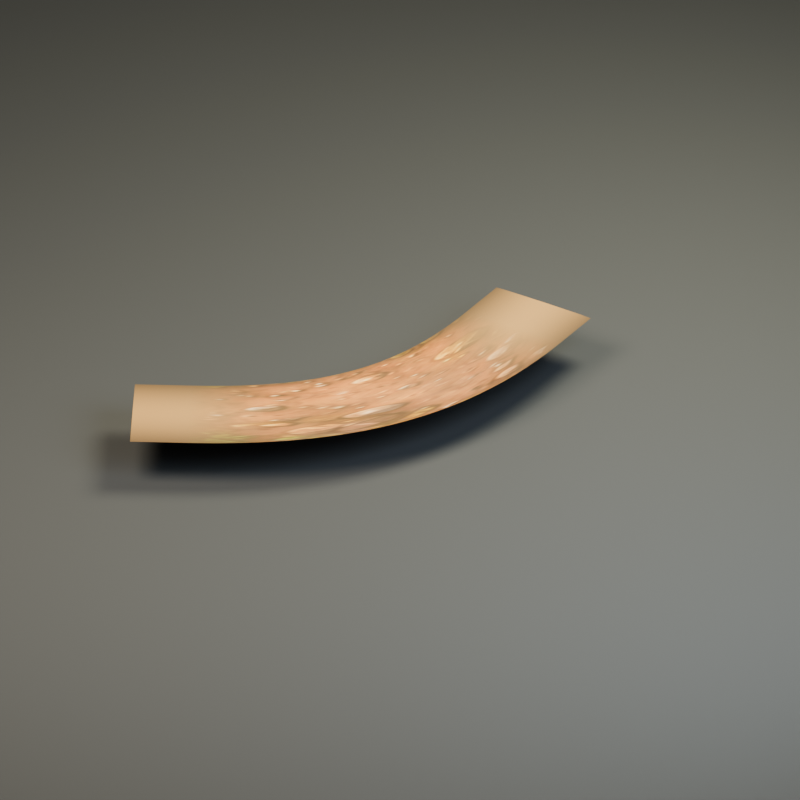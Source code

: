 # Source: hex_path_turn_120.blend  (saved by Blender 5.2.45; exported with 4.5.12 LTS)
import bpy
from mathutils import Matrix  # noqa: F401  (used for matrix-valued properties, if any)

bpy.ops.wm.read_factory_settings(use_empty=True)
scene = bpy.context.scene
scene.name = 'hex_path_turn_120'

# ---- collections
col_hex_path_turn_120 = bpy.data.collections.new('hex_path_turn_120'); scene.collection.children.link(col_hex_path_turn_120)
col_studio___excluded_from_game_exports = bpy.data.collections.new('STUDIO — excluded from game exports'); scene.collection.children.link(col_studio___excluded_from_game_exports)

# ---- images (referenced by path relative to the original .blend; pixels are not part of the script)
import os
ASSET_DIR = os.environ.get("B2B_ASSET_DIR", "")  # directory of the original .blend (textures are referenced by path, not embedded)
HERE = os.path.dirname(os.path.abspath(__file__))  # packed textures are extracted next to this script under _unpacked/

def load_image(name, relpath, width, height, colorspace="sRGB"):
    """Load a texture the original file referenced (path relative to the .blend, or extracted next to this script)."""
    p = next((c for c in (os.path.join(HERE, relpath), os.path.join(ASSET_DIR, relpath)) if relpath and os.path.exists(c)), "")
    if p:
        img = bpy.data.images.load(p, check_existing=True)
        img.name = name
    else:  # same state as the original file: an image datablock whose file is absent (Cycles renders it pink)
        img = bpy.data.images.new(name, width, height)
        img.source = "FILE"
        img.filepath = "//" + (relpath or name)
    img.colorspace_settings.name = colorspace
    return img
img_ai_texture_poc_v1_path_6b2f7ce51c09f94858bce631_base_color = load_image('ai_texture_poc_v1_path_6b2f7ce51c09f94858bce631_base_color', '_unpacked/ai_texture_poc_v1_path_6b2f7ce51c09f94858bce631_base_color.f218be14.png', 512, 512, 'sRGB')
img_ground_path_roughness = load_image('ground_path_roughness', '_unpacked/ground_path_roughness.be6e5b8d.png', 512, 512, 'Non-Color')
img_ground_path_normal = load_image('ground_path_normal', '_unpacked/ground_path_normal.839ffc86.png', 512, 512, 'Non-Color')

# ---- materials (node trees are filled in below, after node groups)
mat_floor_path = bpy.data.materials.new('floor_path')
mat_floor_path.diffuse_color = (0.2633, 0.14, 0.05497, 1.0)
mat_base = bpy.data.materials.new('base')
mat_base.diffuse_color = (0.06372, 0.06838, 0.06838, 1.0)

# ---- material node trees
mat_floor_path.use_nodes = True; mat_floor_path.node_tree.nodes.clear()
_N = mat_floor_path.node_tree.nodes; _L = mat_floor_path.node_tree.links
n0 = _N.new('ShaderNodeBsdfPrincipled'); n0.name = 'Principled BSDF'; n0.location = (-200, 100)
n0.inputs[10].default_value = 0.005
n0.inputs[27].default_value = (0.2633, 0.14, 0.05497, 1.0)
n1 = _N.new('ShaderNodeOutputMaterial'); n1.name = 'Material Output'; n1.location = (200, 100)
n2 = _N.new('ShaderNodeTexImage'); n2.name = 'Image Texture'; n2.location = (0, 0)
n2.image = img_ai_texture_poc_v1_path_6b2f7ce51c09f94858bce631_base_color
n2.extension = 'EXTEND'
n3 = _N.new('ShaderNodeTexImage'); n3.name = 'Image Texture.001'; n3.location = (0, 0)
n3.image = img_ground_path_roughness
n3.extension = 'EXTEND'
n4 = _N.new('ShaderNodeTexImage'); n4.name = 'Image Texture.002'; n4.location = (0, 0)
n4.image = img_ground_path_normal
n4.extension = 'EXTEND'
n5 = _N.new('ShaderNodeNormalMap'); n5.name = 'Normal Map'; n5.location = (0, 0)
n5.width = 160
_L.new(n0.outputs[0], n1.inputs[0])
_L.new(n2.outputs[0], n0.inputs[0])
_L.new(n3.outputs[0], n0.inputs[2])
_L.new(n4.outputs[0], n5.inputs[1])
_L.new(n5.outputs[0], n0.inputs[5])
n1.is_active_output = True
mat_base.use_nodes = True; mat_base.node_tree.nodes.clear()
_N = mat_base.node_tree.nodes; _L = mat_base.node_tree.links
n0 = _N.new('ShaderNodeBsdfPrincipled'); n0.name = 'Principled BSDF'; n0.location = (-200, 100)
n0.inputs[0].default_value = (0.06372, 0.06838, 0.06838, 1.0)
n0.inputs[2].default_value = 0.78
n0.inputs[10].default_value = 0.005
n0.inputs[27].default_value = (0.06372, 0.06838, 0.06838, 1.0)
n1 = _N.new('ShaderNodeOutputMaterial'); n1.name = 'Material Output'; n1.location = (200, 100)
_L.new(n0.outputs[0], n1.inputs[0])
n1.is_active_output = True

# ---- world
world_neutral_soft_ambient_006 = bpy.data.worlds.new('Neutral soft ambient.006'); scene.world = world_neutral_soft_ambient_006
world_neutral_soft_ambient_006.use_nodes = True; world_neutral_soft_ambient_006.node_tree.nodes.clear()
_N = world_neutral_soft_ambient_006.node_tree.nodes; _L = world_neutral_soft_ambient_006.node_tree.links
n0 = _N.new('ShaderNodeBackground'); n0.name = 'Background'; n0.location = (-200, 100)
n0.inputs[0].default_value = (0.2, 0.22, 0.25, 1.0)
n0.inputs[1].default_value = 0.32
n1 = _N.new('ShaderNodeOutputWorld'); n1.name = 'World Output'; n1.location = (200, 100)
_L.new(n0.outputs[0], n1.inputs[0])
n1.is_active_output = True

# ---- cameras
cam_orthographic_art_camera_006 = bpy.data.cameras.new('Orthographic art camera.006')
cam_orthographic_art_camera_006.type = 'ORTHO'
cam_orthographic_art_camera_006.ortho_scale = 6.6

# ---- lights
light_warm_key_006 = bpy.data.lights.new('Warm key.006', 'AREA')
light_warm_key_006.color = (1.0, 0.86, 0.69)
light_warm_key_006.energy = 1012.0
light_warm_key_006.shape = 'DISK'
light_warm_key_006.size = 5.2
light_soft_sky_006 = bpy.data.lights.new('Soft sky.006', 'AREA')
light_soft_sky_006.color = (0.72, 0.83, 1.0)
light_soft_sky_006.energy = 533.0
light_soft_sky_006.shape = 'DISK'
light_soft_sky_006.size = 5.0
light_leaf_rim_006 = bpy.data.lights.new('Leaf rim.006', 'AREA')
light_leaf_rim_006.color = (1.0, 0.94, 0.73)
light_leaf_rim_006.energy = 1000.0
light_leaf_rim_006.shape = 'DISK'
light_leaf_rim_006.size = 4.0

# ---- meshes
me_independent_painted_path_ribbon_001 = bpy.data.meshes.new('Independent painted path ribbon.001')
me_independent_painted_path_ribbon_001.from_pydata([(-0.46, 2.208, 0.006), (-0.368, 2.208, 0.01), (0.0, 2.208, 0.012), (0.368, 2.208, 0.01), (0.46, 2.208, 0.006), (-0.46, 1.728, 0.006), (-0.368, 1.728, 0.01), (0.0, 1.728, 0.012), (0.368, 1.728, 0.01), (0.46, 1.728, 0.006), (-0.4612, 1.626, 0.006), (-0.3692, 1.624, 0.01), (-0.001295, 1.615, 0.012), (0.3666, 1.607, 0.01), (0.4586, 1.605, 0.006), (-0.4647, 1.527, 0.006), (-0.3728, 1.522, 0.01), (-0.005202, 1.505, 0.012), (0.3624, 1.487, 0.01), (0.4543, 1.483, 0.006), (-0.4705, 1.431, 0.006), (-0.3788, 1.424, 0.01), (-0.01175, 1.397, 0.012), (0.3552, 1.37, 0.01), (0.447, 1.363, 0.006), (-0.4786, 1.338, 0.006), (-0.3871, 1.329, 0.01), (-0.02098, 1.292, 0.012), (0.3451, 1.255, 0.01), (0.4367, 1.245, 0.006), (-0.489, 1.249, 0.006), (-0.3978, 1.237, 0.01), (-0.03292, 1.189, 0.012), (0.332, 1.141, 0.01), (0.4232, 1.129, 0.006), (-0.5017, 1.162, 0.006), (-0.4109, 1.147, 0.01), (-0.04759, 1.088, 0.012), (0.3157, 1.03, 0.01), (0.4065, 1.015, 0.006), (-0.5166, 1.078, 0.006), (-0.4263, 1.06, 0.01), (-0.06504, 0.9902, 0.012), (0.2962, 0.92, 0.01), (0.3865, 0.9025, 0.006), (-0.5337, 0.997, 0.006), (-0.444, 0.9764, 0.01), (-0.0853, 0.8944, 0.012), (0.2734, 0.8123, 0.01), (0.3631, 0.7918, 0.006), (-0.553, 0.9186, 0.006), (-0.4641, 0.8951, 0.01), (-0.1084, 0.8008, 0.012), (0.2473, 0.7065, 0.01), (0.3363, 0.6829, 0.006), (-0.5746, 0.8428, 0.006), (-0.4865, 0.8161, 0.01), (-0.1344, 0.7093, 0.012), (0.2178, 0.6025, 0.01), (0.3058, 0.5758, 0.006), (-0.5983, 0.7695, 0.006), (-0.5113, 0.7396, 0.01), (-0.1632, 0.62, 0.012), (0.1848, 0.5004, 0.01), (0.2718, 0.4706, 0.006), (-0.6242, 0.6984, 0.006), (-0.5383, 0.6653, 0.01), (-0.195, 0.5328, 0.012), (0.1483, 0.4003, 0.01), (0.2341, 0.3672, 0.006), (-0.6523, 0.6294, 0.006), (-0.5678, 0.593, 0.01), (-0.2298, 0.4475, 0.012), (0.1082, 0.3021, 0.01), (0.1927, 0.2657, 0.006), (-0.6827, 0.5623, 0.006), (-0.5997, 0.5227, 0.01), (-0.2675, 0.3643, 0.012), (0.06459, 0.2058, 0.01), (0.1476, 0.1662, 0.006), (-0.7154, 0.497, 0.006), (-0.634, 0.4542, 0.01), (-0.3083, 0.2829, 0.012), (0.01735, 0.1116, 0.01), (0.09877, 0.06872, 0.006), (-0.7506, 0.4333, 0.006), (-0.6709, 0.3873, 0.01), (-0.3522, 0.2033, 0.012), (-0.0335, 0.01934, 0.01), (0.04617, -0.02666, 0.006), (-0.7882, 0.3711, 0.006), (-0.7104, 0.322, 0.01), (-0.3992, 0.1256, 0.012), (-0.08793, -0.0708, 0.01), (-0.01013, -0.1199, 0.006), (-0.8284, 0.3101, 0.006), (-0.7525, 0.258, 0.01), (-0.4492, 0.04957, 0.012), (-0.1459, -0.1588, 0.01), (-0.07011, -0.2109, 0.006), (-0.8712, 0.2502, 0.006), (-0.7975, 0.1952, 0.01), (-0.5025, -0.02477, 0.012), (-0.2075, -0.2448, 0.01), (-0.1337, -0.2998, 0.006), (-0.9169, 0.1914, 0.006), (-0.8453, 0.1336, 0.01), (-0.5589, -0.0975, 0.012), (-0.2725, -0.3286, 0.01), (-0.2009, -0.3863, 0.006), (-0.9655, 0.1334, 0.006), (-0.8961, 0.07296, 0.01), (-0.6186, -0.1687, 0.012), (-0.341, -0.4103, 0.01), (-0.2716, -0.4707, 0.006), (-1.017, 0.07615, 0.006), (-0.9501, 0.01326, 0.01), (-0.6815, -0.2383, 0.012), (-0.4129, -0.4899, 0.01), (-0.3457, -0.5528, 0.006), (-1.072, 0.01963, 0.006), (-1.007, -0.0456, 0.01), (-0.7477, -0.3065, 0.012), (-0.4882, -0.5674, 0.01), (-0.4233, -0.6327, 0.006), (-1.13, -0.03627, 0.006), (-1.068, -0.1037, 0.01), (-0.8172, -0.3733, 0.012), (-0.5668, -0.643, 0.01), (-0.5042, -0.7104, 0.006), (-1.192, -0.0916, 0.006), (-1.131, -0.161, 0.01), (-0.8901, -0.4388, 0.012), (-0.6487, -0.7165, 0.01), (-0.5883, -0.786, 0.006), (-1.257, -0.1464, 0.006), (-1.199, -0.2177, 0.01), (-0.9663, -0.503, 0.012), (-0.7338, -0.7882, 0.01), (-0.6757, -0.8595, 0.006), (-1.326, -0.2007, 0.006), (-1.27, -0.2738, 0.01), (-1.046, -0.5659, 0.012), (-0.8222, -0.858, 0.01), (-0.7663, -0.9311, 0.006), (-1.398, -0.2546, 0.006), (-1.344, -0.3292, 0.01), (-1.129, -0.6277, 0.012), (-0.9139, -0.9262, 0.01), (-0.8601, -1.001, 0.006), (-1.475, -0.308, 0.006), (-1.423, -0.3841, 0.01), (-1.216, -0.6883, 0.012), (-1.009, -0.9926, 0.01), (-0.957, -1.069, 0.006), (-1.555, -0.361, 0.006), (-1.505, -0.4384, 0.01), (-1.306, -0.7479, 0.012), (-1.107, -1.057, 0.01), (-1.057, -1.135, 0.006), (-1.639, -0.4136, 0.006), (-1.591, -0.4922, 0.01), (-1.4, -0.8065, 0.012), (-1.208, -1.121, 0.01), (-1.16, -1.199, 0.006), (-1.727, -0.4658, 0.006), (-1.681, -0.5455, 0.01), (-1.497, -0.8642, 0.012), (-1.313, -1.183, 0.01), (-1.267, -1.263, 0.006), (-2.142, -0.7058, 0.006), (-2.096, -0.7855, 0.01), (-1.913, -1.104, 0.012), (-1.729, -1.423, 0.01), (-1.683, -1.503, 0.006)], [], [(0, 5, 6, 1), (1, 6, 7, 2), (2, 7, 8, 3), (3, 8, 9, 4), (5, 10, 11, 6), (6, 11, 12, 7), (7, 12, 13, 8), (8, 13, 14, 9), (10, 15, 16, 11), (11, 16, 17, 12), (12, 17, 18, 13), (13, 18, 19, 14), (15, 20, 21, 16), (16, 21, 22, 17), (17, 22, 23, 18), (18, 23, 24, 19), (20, 25, 26, 21), (21, 26, 27, 22), (22, 27, 28, 23), (23, 28, 29, 24), (25, 30, 31, 26), (26, 31, 32, 27), (27, 32, 33, 28), (28, 33, 34, 29), (30, 35, 36, 31), (31, 36, 37, 32), (32, 37, 38, 33), (33, 38, 39, 34), (35, 40, 41, 36), (36, 41, 42, 37), (37, 42, 43, 38), (38, 43, 44, 39), (40, 45, 46, 41), (41, 46, 47, 42), (42, 47, 48, 43), (43, 48, 49, 44), (45, 50, 51, 46), (46, 51, 52, 47), (47, 52, 53, 48), (48, 53, 54, 49), (50, 55, 56, 51), (51, 56, 57, 52), (52, 57, 58, 53), (53, 58, 59, 54), (55, 60, 61, 56), (56, 61, 62, 57), (57, 62, 63, 58), (58, 63, 64, 59), (60, 65, 66, 61), (61, 66, 67, 62), (62, 67, 68, 63), (63, 68, 69, 64), (65, 70, 71, 66), (66, 71, 72, 67), (67, 72, 73, 68), (68, 73, 74, 69), (70, 75, 76, 71), (71, 76, 77, 72), (72, 77, 78, 73), (73, 78, 79, 74), (75, 80, 81, 76), (76, 81, 82, 77), (77, 82, 83, 78), (78, 83, 84, 79), (80, 85, 86, 81), (81, 86, 87, 82), (82, 87, 88, 83), (83, 88, 89, 84), (85, 90, 91, 86), (86, 91, 92, 87), (87, 92, 93, 88), (88, 93, 94, 89), (90, 95, 96, 91), (91, 96, 97, 92), (92, 97, 98, 93), (93, 98, 99, 94), (95, 100, 101, 96), (96, 101, 102, 97), (97, 102, 103, 98), (98, 103, 104, 99), (100, 105, 106, 101), (101, 106, 107, 102), (102, 107, 108, 103), (103, 108, 109, 104), (105, 110, 111, 106), (106, 111, 112, 107), (107, 112, 113, 108), (108, 113, 114, 109), (110, 115, 116, 111), (111, 116, 117, 112), (112, 117, 118, 113), (113, 118, 119, 114), (115, 120, 121, 116), (116, 121, 122, 117), (117, 122, 123, 118), (118, 123, 124, 119), (120, 125, 126, 121), (121, 126, 127, 122), (122, 127, 128, 123), (123, 128, 129, 124), (125, 130, 131, 126), (126, 131, 132, 127), (127, 132, 133, 128), (128, 133, 134, 129), (130, 135, 136, 131), (131, 136, 137, 132), (132, 137, 138, 133), (133, 138, 139, 134), (135, 140, 141, 136), (136, 141, 142, 137), (137, 142, 143, 138), (138, 143, 144, 139), (140, 145, 146, 141), (141, 146, 147, 142), (142, 147, 148, 143), (143, 148, 149, 144), (145, 150, 151, 146), (146, 151, 152, 147), (147, 152, 153, 148), (148, 153, 154, 149), (150, 155, 156, 151), (151, 156, 157, 152), (152, 157, 158, 153), (153, 158, 159, 154), (155, 160, 161, 156), (156, 161, 162, 157), (157, 162, 163, 158), (158, 163, 164, 159), (160, 165, 166, 161), (161, 166, 167, 162), (162, 167, 168, 163), (163, 168, 169, 164), (165, 170, 171, 166), (166, 171, 172, 167), (167, 172, 173, 168), (168, 173, 174, 169)])
_uv = me_independent_painted_path_ribbon_001.uv_layers.new(name='PaintedUV')
_uv.uv.foreach_set('vector', [0.0, 0.0, 0.0, 0.1163, 0.1, 0.1163, 0.1, 0.0, 0.1, 0.0, 0.1, 0.1163, 0.5, 0.1163, 0.5, 0.0, 0.5, 0.0, 0.5, 0.1163, 0.9, 0.1163, 0.9, 0.0, 0.9, 0.0, 0.9, 0.1163, 1.0, 0.1163, 1.0, 0.0, 0.0, 0.1163, 0.0, 0.1437, 0.1, 0.1437, 0.1, 0.1163, 0.1, 0.1163, 0.1, 0.1437, 0.5, 0.1437, 0.5, 0.1163, 0.5, 0.1163, 0.5, 0.1437, 0.9, 0.1437, 0.9, 0.1163, 0.9, 0.1163, 0.9, 0.1437, 1.0, 0.1437, 1.0, 0.1163, 0.0, 0.1437, 0.0, 0.1705, 0.1, 0.1705, 0.1, 0.1437, 0.1, 0.1437, 0.1, 0.1705, 0.5, 0.1705, 0.5, 0.1437, 0.5, 0.1437, 0.5, 0.1705, 0.9, 0.1705, 0.9, 0.1437, 0.9, 0.1437, 0.9, 0.1705, 1.0, 0.1705, 1.0, 0.1437, 0.0, 0.1705, 0.0, 0.1966, 0.1, 0.1966, 0.1, 0.1705, 0.1, 0.1705, 0.1, 0.1966, 0.5, 0.1966, 0.5, 0.1705, 0.5, 0.1705, 0.5, 0.1966, 0.9, 0.1966, 0.9, 0.1705, 0.9, 0.1705, 0.9, 0.1966, 1.0, 0.1966, 1.0, 0.1705, 0.0, 0.1966, 0.0, 0.2223, 0.1, 0.2223, 0.1, 0.1966, 0.1, 0.1966, 0.1, 0.2223, 0.5, 0.2223, 0.5, 0.1966, 0.5, 0.1966, 0.5, 0.2223, 0.9, 0.2223, 0.9, 0.1966, 0.9, 0.1966, 0.9, 0.2223, 1.0, 0.2223, 1.0, 0.1966, 0.0, 0.2223, 0.0, 0.2474, 0.1, 0.2474, 0.1, 0.2223, 0.1, 0.2223, 0.1, 0.2474, 0.5, 0.2474, 0.5, 0.2223, 0.5, 0.2223, 0.5, 0.2474, 0.9, 0.2474, 0.9, 0.2223, 0.9, 0.2223, 0.9, 0.2474, 1.0, 0.2474, 1.0, 0.2223, 0.0, 0.2474, 0.0, 0.272, 0.1, 0.272, 0.1, 0.2474, 0.1, 0.2474, 0.1, 0.272, 0.5, 0.272, 0.5, 0.2474, 0.5, 0.2474, 0.5, 0.272, 0.9, 0.272, 0.9, 0.2474, 0.9, 0.2474, 0.9, 0.272, 1.0, 0.272, 1.0, 0.2474, 0.0, 0.272, 0.0, 0.2961, 0.1, 0.2961, 0.1, 0.272, 0.1, 0.272, 0.1, 0.2961, 0.5, 0.2961, 0.5, 0.272, 0.5, 0.272, 0.5, 0.2961, 0.9, 0.2961, 0.9, 0.272, 0.9, 0.272, 0.9, 0.2961, 1.0, 0.2961, 1.0, 0.272, 0.0, 0.2961, 0.0, 0.3198, 0.1, 0.3198, 0.1, 0.2961, 0.1, 0.2961, 0.1, 0.3198, 0.5, 0.3198, 0.5, 0.2961, 0.5, 0.2961, 0.5, 0.3198, 0.9, 0.3198, 0.9, 0.2961, 0.9, 0.2961, 0.9, 0.3198, 1.0, 0.3198, 1.0, 0.2961, 0.0, 0.3198, 0.0, 0.3432, 0.1, 0.3432, 0.1, 0.3198, 0.1, 0.3198, 0.1, 0.3432, 0.5, 0.3432, 0.5, 0.3198, 0.5, 0.3198, 0.5, 0.3432, 0.9, 0.3432, 0.9, 0.3198, 0.9, 0.3198, 0.9, 0.3432, 1.0, 0.3432, 1.0, 0.3198, 0.0, 0.3432, 0.0, 0.3662, 0.1, 0.3662, 0.1, 0.3432, 0.1, 0.3432, 0.1, 0.3662, 0.5, 0.3662, 0.5, 0.3432, 0.5, 0.3432, 0.5, 0.3662, 0.9, 0.3662, 0.9, 0.3432, 0.9, 0.3432, 0.9, 0.3662, 1.0, 0.3662, 1.0, 0.3432, 0.0, 0.3662, 0.0, 0.389, 0.1, 0.389, 0.1, 0.3662, 0.1, 0.3662, 0.1, 0.389, 0.5, 0.389, 0.5, 0.3662, 0.5, 0.3662, 0.5, 0.389, 0.9, 0.389, 0.9, 0.3662, 0.9, 0.3662, 0.9, 0.389, 1.0, 0.389, 1.0, 0.3662, 0.0, 0.389, 0.0, 0.4115, 0.1, 0.4115, 0.1, 0.389, 0.1, 0.389, 0.1, 0.4115, 0.5, 0.4115, 0.5, 0.389, 0.5, 0.389, 0.5, 0.4115, 0.9, 0.4115, 0.9, 0.389, 0.9, 0.389, 0.9, 0.4115, 1.0, 0.4115, 1.0, 0.389, 0.0, 0.4115, 0.0, 0.4338, 0.1, 0.4338, 0.1, 0.4115, 0.1, 0.4115, 0.1, 0.4338, 0.5, 0.4338, 0.5, 0.4115, 0.5, 0.4115, 0.5, 0.4338, 0.9, 0.4338, 0.9, 0.4115, 0.9, 0.4115, 0.9, 0.4338, 1.0, 0.4338, 1.0, 0.4115, 0.0, 0.4338, 0.0, 0.4559, 0.1, 0.4559, 0.1, 0.4338, 0.1, 0.4338, 0.1, 0.4559, 0.5, 0.4559, 0.5, 0.4338, 0.5, 0.4338, 0.5, 0.4559, 0.9, 0.4559, 0.9, 0.4338, 0.9, 0.4338, 0.9, 0.4559, 1.0, 0.4559, 1.0, 0.4338, 0.0, 0.4559, 0.0, 0.478, 0.1, 0.478, 0.1, 0.4559, 0.1, 0.4559, 0.1, 0.478, 0.5, 0.478, 0.5, 0.4559, 0.5, 0.4559, 0.5, 0.478, 0.9, 0.478, 0.9, 0.4559, 0.9, 0.4559, 0.9, 0.478, 1.0, 0.478, 1.0, 0.4559, 0.0, 0.478, 0.0, 0.5, 0.1, 0.5, 0.1, 0.478, 0.1, 0.478, 0.1, 0.5, 0.5, 0.5, 0.5, 0.478, 0.5, 0.478, 0.5, 0.5, 0.9, 0.5, 0.9, 0.478, 0.9, 0.478, 0.9, 0.5, 1.0, 0.5, 1.0, 0.478, 0.0, 0.5, 0.0, 0.522, 0.1, 0.522, 0.1, 0.5, 0.1, 0.5, 0.1, 0.522, 0.5, 0.522, 0.5, 0.5, 0.5, 0.5, 0.5, 0.522, 0.9, 0.522, 0.9, 0.5, 0.9, 0.5, 0.9, 0.522, 1.0, 0.522, 1.0, 0.5, 0.0, 0.522, 0.0, 0.5441, 0.1, 0.5441, 0.1, 0.522, 0.1, 0.522, 0.1, 0.5441, 0.5, 0.5441, 0.5, 0.522, 0.5, 0.522, 0.5, 0.5441, 0.9, 0.5441, 0.9, 0.522, 0.9, 0.522, 0.9, 0.5441, 1.0, 0.5441, 1.0, 0.522, 0.0, 0.5441, 0.0, 0.5662, 0.1, 0.5662, 0.1, 0.5441, 0.1, 0.5441, 0.1, 0.5662, 0.5, 0.5662, 0.5, 0.5441, 0.5, 0.5441, 0.5, 0.5662, 0.9, 0.5662, 0.9, 0.5441, 0.9, 0.5441, 0.9, 0.5662, 1.0, 0.5662, 1.0, 0.5441, 0.0, 0.5662, 0.0, 0.5885, 0.1, 0.5885, 0.1, 0.5662, 0.1, 0.5662, 0.1, 0.5885, 0.5, 0.5885, 0.5, 0.5662, 0.5, 0.5662, 0.5, 0.5885, 0.9, 0.5885, 0.9, 0.5662, 0.9, 0.5662, 0.9, 0.5885, 1.0, 0.5885, 1.0, 0.5662, 0.0, 0.5885, 0.0, 0.611, 0.1, 0.611, 0.1, 0.5885, 0.1, 0.5885, 0.1, 0.611, 0.5, 0.611, 0.5, 0.5885, 0.5, 0.5885, 0.5, 0.611, 0.9, 0.611, 0.9, 0.5885, 0.9, 0.5885, 0.9, 0.611, 1.0, 0.611, 1.0, 0.5885, 0.0, 0.611, 0.0, 0.6338, 0.1, 0.6338, 0.1, 0.611, 0.1, 0.611, 0.1, 0.6338, 0.5, 0.6338, 0.5, 0.611, 0.5, 0.611, 0.5, 0.6338, 0.9, 0.6338, 0.9, 0.611, 0.9, 0.611, 0.9, 0.6338, 1.0, 0.6338, 1.0, 0.611, 0.0, 0.6338, 0.0, 0.6568, 0.1, 0.6568, 0.1, 0.6338, 0.1, 0.6338, 0.1, 0.6568, 0.5, 0.6568, 0.5, 0.6338, 0.5, 0.6338, 0.5, 0.6568, 0.9, 0.6568, 0.9, 0.6338, 0.9, 0.6338, 0.9, 0.6568, 1.0, 0.6568, 1.0, 0.6338, 0.0, 0.6568, 0.0, 0.6802, 0.1, 0.6802, 0.1, 0.6568, 0.1, 0.6568, 0.1, 0.6802, 0.5, 0.6802, 0.5, 0.6568, 0.5, 0.6568, 0.5, 0.6802, 0.9, 0.6802, 0.9, 0.6568, 0.9, 0.6568, 0.9, 0.6802, 1.0, 0.6802, 1.0, 0.6568, 0.0, 0.6802, 0.0, 0.7039, 0.1, 0.7039, 0.1, 0.6802, 0.1, 0.6802, 0.1, 0.7039, 0.5, 0.7039, 0.5, 0.6802, 0.5, 0.6802, 0.5, 0.7039, 0.9, 0.7039, 0.9, 0.6802, 0.9, 0.6802, 0.9, 0.7039, 1.0, 0.7039, 1.0, 0.6802, 0.0, 0.7039, 0.0, 0.728, 0.1, 0.728, 0.1, 0.7039, 0.1, 0.7039, 0.1, 0.728, 0.5, 0.728, 0.5, 0.7039, 0.5, 0.7039, 0.5, 0.728, 0.9, 0.728, 0.9, 0.7039, 0.9, 0.7039, 0.9, 0.728, 1.0, 0.728, 1.0, 0.7039, 0.0, 0.728, 0.0, 0.7526, 0.1, 0.7526, 0.1, 0.728, 0.1, 0.728, 0.1, 0.7526, 0.5, 0.7526, 0.5, 0.728, 0.5, 0.728, 0.5, 0.7526, 0.9, 0.7526, 0.9, 0.728, 0.9, 0.728, 0.9, 0.7526, 1.0, 0.7526, 1.0, 0.728, 0.0, 0.7526, 0.0, 0.7777, 0.1, 0.7777, 0.1, 0.7526, 0.1, 0.7526, 0.1, 0.7777, 0.5, 0.7777, 0.5, 0.7526, 0.5, 0.7526, 0.5, 0.7777, 0.9, 0.7777, 0.9, 0.7526, 0.9, 0.7526, 0.9, 0.7777, 1.0, 0.7777, 1.0, 0.7526, 0.0, 0.7777, 0.0, 0.8034, 0.1, 0.8034, 0.1, 0.7777, 0.1, 0.7777, 0.1, 0.8034, 0.5, 0.8034, 0.5, 0.7777, 0.5, 0.7777, 0.5, 0.8034, 0.9, 0.8034, 0.9, 0.7777, 0.9, 0.7777, 0.9, 0.8034, 1.0, 0.8034, 1.0, 0.7777, 0.0, 0.8034, 0.0, 0.8295, 0.1, 0.8295, 0.1, 0.8034, 0.1, 0.8034, 0.1, 0.8295, 0.5, 0.8295, 0.5, 0.8034, 0.5, 0.8034, 0.5, 0.8295, 0.9, 0.8295, 0.9, 0.8034, 0.9, 0.8034, 0.9, 0.8295, 1.0, 0.8295, 1.0, 0.8034, 0.0, 0.8295, 0.0, 0.8563, 0.1, 0.8563, 0.1, 0.8295, 0.1, 0.8295, 0.1, 0.8563, 0.5, 0.8563, 0.5, 0.8295, 0.5, 0.8295, 0.5, 0.8563, 0.9, 0.8563, 0.9, 0.8295, 0.9, 0.8295, 0.9, 0.8563, 1.0, 0.8563, 1.0, 0.8295, 0.0, 0.8563, 0.0, 0.8837, 0.1, 0.8837, 0.1, 0.8563, 0.1, 0.8563, 0.1, 0.8837, 0.5, 0.8837, 0.5, 0.8563, 0.5, 0.8563, 0.5, 0.8837, 0.9, 0.8837, 0.9, 0.8563, 0.9, 0.8563, 0.9, 0.8837, 1.0, 0.8837, 1.0, 0.8563, 0.0, 0.8837, 0.0, 1.0, 0.1, 1.0, 0.1, 0.8837, 0.1, 0.8837, 0.1, 1.0, 0.5, 1.0, 0.5, 0.8837, 0.5, 0.8837, 0.5, 1.0, 0.9, 1.0, 0.9, 0.8837, 0.9, 0.8837, 0.9, 1.0, 1.0, 1.0, 1.0, 0.8837])
me_independent_painted_path_ribbon_001.materials.append(mat_floor_path)
me_independent_painted_path_ribbon_001.update()
me_studio_ground_006 = bpy.data.meshes.new('Studio ground.006')
me_studio_ground_006.from_pydata([(-100.0, -100.0, -0.465), (-100.0, -100.0, -0.365), (-100.0, 100.0, -0.465), (-100.0, 100.0, -0.365), (100.0, -100.0, -0.465), (100.0, -100.0, -0.365), (100.0, 100.0, -0.465), (100.0, 100.0, -0.365)], [], [(0, 4, 6, 2), (1, 3, 7, 5), (0, 1, 5, 4), (2, 6, 7, 3), (0, 2, 3, 1), (4, 5, 7, 6)])
me_studio_ground_006.materials.append(mat_base)
me_studio_ground_006.update()

# ---- objects
ob_hex_path_turn_120_root = bpy.data.objects.new('hex_path_turn_120_root', None)
ob_independent_painted_path_ribbon = bpy.data.objects.new('Independent painted path ribbon', me_independent_painted_path_ribbon_001)
ob_studio_ground = bpy.data.objects.new('Studio ground', me_studio_ground_006)
ob_orthographic_art_camera = bpy.data.objects.new('Orthographic art camera', cam_orthographic_art_camera_006)
ob_warm_key = bpy.data.objects.new('Warm key', light_warm_key_006)
ob_soft_sky = bpy.data.objects.new('Soft sky', light_soft_sky_006)
ob_leaf_rim = bpy.data.objects.new('Leaf rim', light_leaf_rim_006)

# ---- transforms, parenting, visibility, modifiers, constraints
ob_hex_path_turn_120_root.location = (0.0, 0.0, 0.0)
ob_hex_path_turn_120_root.empty_display_size = 0.06
ob_independent_painted_path_ribbon.parent = ob_hex_path_turn_120_root
ob_independent_painted_path_ribbon.location = (0.0, 0.0, 0.0)
ob_studio_ground.location = (0.0, 0.0, 0.0)
ob_orthographic_art_camera.location = (7.0, -11.0, 8.0)
ob_orthographic_art_camera.rotation_euler = (1.031, 6.608e-08, 0.5667)
ob_warm_key.location = (-3.0, -4.0, 8.0)
ob_warm_key.rotation_euler = (0.6411, 3.732e-08, -0.6435)
ob_soft_sky.location = (5.0, -1.0, 5.0)
ob_soft_sky.rotation_euler = (0.9431, -1.854e-09, 1.373)
ob_leaf_rim.location = (1.0, 5.0, 7.0)
ob_leaf_rim.rotation_euler = (0.7298, -5.479e-08, 2.944)

# ---- collection membership
col_hex_path_turn_120.objects.link(ob_hex_path_turn_120_root)
col_hex_path_turn_120.objects.link(ob_independent_painted_path_ribbon)
col_studio___excluded_from_game_exports.objects.link(ob_studio_ground)
col_studio___excluded_from_game_exports.objects.link(ob_orthographic_art_camera)
col_studio___excluded_from_game_exports.objects.link(ob_warm_key)
col_studio___excluded_from_game_exports.objects.link(ob_soft_sky)
col_studio___excluded_from_game_exports.objects.link(ob_leaf_rim)

# ---- scene / render settings (as saved in the file)
scene.camera = ob_orthographic_art_camera
scene.frame_start = 1; scene.frame_end = 250; scene.frame_set(1)
scene.render.engine = 'CYCLES'
scene.render.resolution_x = 1200
scene.render.resolution_y = 1200
scene.render.bake_bias = 0.0
scene.render.bake_samples = 0
scene.render.compositor_device = 'GPU'
scene.cycles.samples = 64
scene.eevee.use_volume_custom_range = False
scene.eevee.fast_gi_thickness_near = 0.1
scene.eevee.fast_gi_thickness_far = 0.0
scene.eevee.ray_tracing_options.screen_trace_thickness = 0.1
scene.view_settings.look = 'AgX - Medium High Contrast'
bpy.context.view_layer.update()
